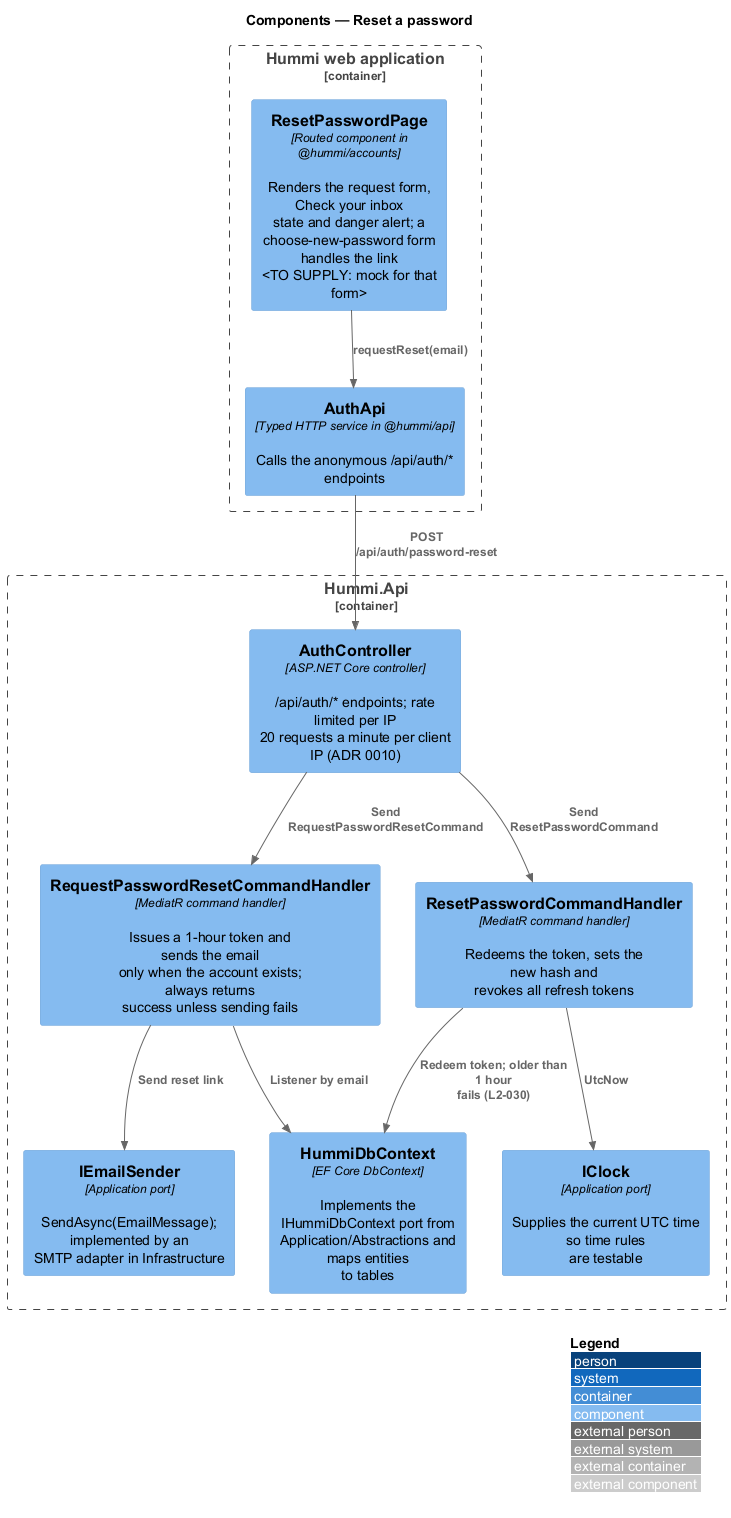

The diagram above was rendered by PlantUML. Its source (embedded in the PNG):
@startuml
!include <C4/C4_Component>
LAYOUT_WITH_LEGEND()
title Components — Reset a password

Container_Boundary(spa, "Hummi web application") {
  Component(page, "ResetPasswordPage", "Routed component in @hummi/accounts", "Renders the request form, Check your inbox\nstate and danger alert; a\nchoose-new-password form handles the link\n<TO SUPPLY: mock for that form>")
  Component(client, "AuthApi", "Typed HTTP service in @hummi/api", "Calls the anonymous /api/auth/* endpoints")
}
Container_Boundary(api, "Hummi.Api") {
  Component(ctl, "AuthController", "ASP.NET Core controller", "/api/auth/* endpoints; rate limited per IP\n20 requests a minute per client IP (ADR 0010)")
  Component(cmd, "RequestPasswordResetCommandHandler", "MediatR command handler", "Issues a 1-hour token and sends the email\nonly when the account exists; always returns\nsuccess unless sending fails")
  Component(redeem, "ResetPasswordCommandHandler", "MediatR command handler", "Redeems the token, sets the new hash and\nrevokes all refresh tokens")
  Component(mail, "IEmailSender", "Application port", "SendAsync(EmailMessage); implemented by an\nSMTP adapter in Infrastructure")
  Component(clock, "IClock", "Application port", "Supplies the current UTC time so time rules\nare testable")
  Component(ctx, "HummiDbContext", "EF Core DbContext", "Implements the IHummiDbContext port from\nApplication/Abstractions and maps entities\nto tables")
}
Rel(page, client, "requestReset(email)")
Rel(client, ctl, "POST /api/auth/password-reset")
Rel(ctl, cmd, "Send RequestPasswordResetCommand")
Rel(cmd, ctx, "Listener by email")
Rel(cmd, mail, "Send reset link")
Rel(ctl, redeem, "Send ResetPasswordCommand")
Rel(redeem, clock, "UtcNow")
Rel(redeem, ctx, "Redeem token; older than 1 hour\nfails (L2-030)")
@enduml